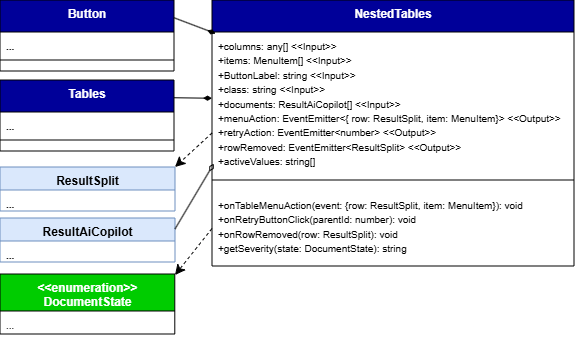

The diagram above was exported from draw.io. Its source (the exported page's mxGraphModel, read from the mxfile embedded in the PNG):
<mxGraphModel dx="5839" dy="1712" grid="0" gridSize="10" guides="1" tooltips="1" connect="1" arrows="0" fold="1" page="1" pageScale="1" pageWidth="827" pageHeight="1169" background="#ffffff" math="0" shadow="0">
  <root>
    <mxCell id="0" />
    <mxCell id="1" parent="0" />
    <mxCell id="2" edge="1" parent="1" source="3" style="rounded=0;orthogonalLoop=1;jettySize=auto;html=1;exitX=0;exitY=0.5;exitDx=0;exitDy=0;fontSize=12;startSize=8;endSize=8;dashed=1;entryX=1;entryY=0;entryDx=0;entryDy=0;" target="15">
      <mxGeometry relative="1" as="geometry" />
    </mxCell>
    <mxCell id="3" parent="1" style="swimlane;fontStyle=1;align=center;verticalAlign=top;childLayout=stackLayout;horizontal=1;startSize=32;horizontalStack=0;resizeParent=1;resizeParentMax=0;resizeLast=0;collapsible=1;marginBottom=0;whiteSpace=wrap;html=1;labelBackgroundColor=none;fillColor=#000099;strokeColor=default;fontColor=#ffffff;" value="NestedTables" vertex="1">
      <mxGeometry height="266" width="362" x="2493" y="4882" as="geometry">
        <mxRectangle height="60" width="120" x="160" y="280" as="alternateBounds" />
      </mxGeometry>
    </mxCell>
    <mxCell id="4" parent="3" style="text;strokeColor=none;fillColor=none;align=left;verticalAlign=top;spacingLeft=4;spacingRight=4;overflow=hidden;rotatable=0;points=[[0,0.5],[1,0.5]];portConstraint=eastwest;whiteSpace=wrap;html=1;labelBackgroundColor=none;" value="&lt;div&gt;&lt;font size=&quot;1&quot;&gt;+columns: any[]&amp;nbsp;&lt;/font&gt;&lt;span style=&quot;background-color: transparent;&quot;&gt;&lt;font size=&quot;1&quot;&gt;&amp;lt;&amp;lt;Input&amp;gt;&amp;gt;&lt;/font&gt;&lt;/span&gt;&lt;/div&gt;&lt;div&gt;&lt;font size=&quot;1&quot;&gt;+items: MenuItem[]&amp;nbsp;&lt;/font&gt;&lt;span style=&quot;background-color: transparent;&quot;&gt;&lt;font size=&quot;1&quot;&gt;&amp;lt;&amp;lt;Input&amp;gt;&amp;gt;&lt;/font&gt;&lt;/span&gt;&lt;/div&gt;&lt;div&gt;&lt;font size=&quot;1&quot;&gt;+ButtonLabel: string&amp;nbsp;&lt;/font&gt;&lt;span style=&quot;background-color: transparent;&quot;&gt;&lt;font size=&quot;1&quot;&gt;&amp;lt;&amp;lt;Input&amp;gt;&amp;gt;&lt;/font&gt;&lt;/span&gt;&lt;/div&gt;&lt;div&gt;&lt;font size=&quot;1&quot;&gt;+class: string&amp;nbsp;&lt;/font&gt;&lt;span style=&quot;background-color: transparent;&quot;&gt;&lt;font size=&quot;1&quot;&gt;&amp;lt;&amp;lt;Input&amp;gt;&amp;gt;&lt;/font&gt;&lt;/span&gt;&lt;/div&gt;&lt;div&gt;&lt;font size=&quot;1&quot;&gt;+documents: ResultAiCopilot[]&amp;nbsp;&lt;/font&gt;&lt;span style=&quot;background-color: transparent;&quot;&gt;&lt;font size=&quot;1&quot;&gt;&amp;lt;&amp;lt;Input&amp;gt;&amp;gt;&lt;/font&gt;&lt;/span&gt;&lt;/div&gt;&lt;div&gt;&lt;font size=&quot;1&quot;&gt;+menuAction: EventEmitter&amp;lt;{ row: ResultSplit,&amp;nbsp;&lt;/font&gt;&lt;font size=&quot;1&quot; style=&quot;background-color: transparent; color: light-dark(rgb(0, 0, 0), rgb(255, 255, 255));&quot;&gt;item: MenuItem&lt;/font&gt;&lt;span style=&quot;background-color: transparent; color: light-dark(rgb(0, 0, 0), rgb(255, 255, 255)); font-size: x-small;&quot;&gt;}&amp;gt;&amp;nbsp;&lt;/span&gt;&lt;span style=&quot;background-color: transparent;&quot;&gt;&lt;font size=&quot;1&quot;&gt;&amp;lt;&amp;lt;Output&amp;gt;&amp;gt;&lt;/font&gt;&lt;/span&gt;&lt;/div&gt;&lt;div&gt;&lt;font size=&quot;1&quot;&gt;+retryAction: EventEmitter&amp;lt;number&amp;gt;&amp;nbsp;&lt;/font&gt;&lt;span style=&quot;background-color: transparent;&quot;&gt;&lt;font size=&quot;1&quot;&gt;&amp;lt;&amp;lt;Output&amp;gt;&amp;gt;&lt;/font&gt;&lt;/span&gt;&lt;/div&gt;&lt;div&gt;&lt;font size=&quot;1&quot;&gt;+rowRemoved: EventEmitter&amp;lt;ResultSplit&amp;gt;&amp;nbsp;&lt;/font&gt;&lt;span style=&quot;background-color: transparent;&quot;&gt;&lt;font size=&quot;1&quot;&gt;&amp;lt;&amp;lt;Output&amp;gt;&amp;gt;&lt;/font&gt;&lt;/span&gt;&lt;/div&gt;&lt;div&gt;&lt;font size=&quot;1&quot;&gt;+activeValues: string[]&lt;/font&gt;&lt;/div&gt;" vertex="1">
      <mxGeometry height="137" width="362" y="32" as="geometry" />
    </mxCell>
    <mxCell id="5" parent="3" style="line;strokeWidth=1;fillColor=none;align=left;verticalAlign=middle;spacingTop=-1;spacingLeft=3;spacingRight=3;rotatable=0;labelPosition=right;points=[];portConstraint=eastwest;labelBackgroundColor=none;" value="" vertex="1">
      <mxGeometry height="22" width="362" y="169" as="geometry" />
    </mxCell>
    <mxCell id="6" parent="3" style="text;strokeColor=none;fillColor=none;align=left;verticalAlign=top;spacingLeft=4;spacingRight=4;overflow=hidden;rotatable=0;points=[[0,0.5],[1,0.5]];portConstraint=eastwest;whiteSpace=wrap;html=1;labelBackgroundColor=none;" value="&lt;div&gt;&lt;font size=&quot;1&quot;&gt;+onTableMenuAction(event: {row: ResultSplit, item: MenuItem}): void&lt;/font&gt;&lt;/div&gt;&lt;div&gt;&lt;font size=&quot;1&quot;&gt;+onRetryButtonClick(parentId: number): void&lt;/font&gt;&lt;/div&gt;&lt;div&gt;&lt;font size=&quot;1&quot;&gt;+onRowRemoved(row: ResultSplit): void&lt;/font&gt;&lt;/div&gt;&lt;div&gt;&lt;font size=&quot;1&quot;&gt;+getSeverity(state: DocumentState): string&lt;/font&gt;&lt;/div&gt;" vertex="1">
      <mxGeometry height="75" width="362" y="191" as="geometry" />
    </mxCell>
    <mxCell id="7" parent="1" style="swimlane;fontStyle=1;align=center;verticalAlign=top;childLayout=stackLayout;horizontal=1;startSize=32;horizontalStack=0;resizeParent=1;resizeParentMax=0;resizeLast=0;collapsible=1;marginBottom=0;whiteSpace=wrap;html=1;labelBackgroundColor=none;fillColor=#000099;strokeColor=default;fontColor=#ffffff;" value="Button" vertex="1">
      <mxGeometry height="71" width="174" x="2281" y="4882" as="geometry">
        <mxRectangle height="60" width="120" x="160" y="280" as="alternateBounds" />
      </mxGeometry>
    </mxCell>
    <mxCell id="8" parent="7" style="text;strokeColor=none;fillColor=none;align=left;verticalAlign=top;spacingLeft=4;spacingRight=4;overflow=hidden;rotatable=0;points=[[0,0.5],[1,0.5]];portConstraint=eastwest;whiteSpace=wrap;html=1;labelBackgroundColor=none;fontFamily=Helvetica;fontSize=12;fontColor=#ffffff;fontStyle=1;horizontal=1;" value="&lt;font size=&quot;1&quot; style=&quot;color: rgb(20, 20, 20);&quot;&gt;...&lt;/font&gt;" vertex="1">
      <mxGeometry height="17" width="174" y="32" as="geometry" />
    </mxCell>
    <mxCell id="9" parent="7" style="line;strokeWidth=1;fillColor=none;align=left;verticalAlign=middle;spacingTop=-1;spacingLeft=3;spacingRight=3;rotatable=0;labelPosition=right;points=[];portConstraint=eastwest;labelBackgroundColor=none;" value="" vertex="1">
      <mxGeometry height="22" width="174" y="49" as="geometry" />
    </mxCell>
    <mxCell id="10" edge="1" parent="1" source="7" style="rounded=0;orthogonalLoop=1;jettySize=auto;html=1;exitX=1;exitY=0.25;exitDx=0;exitDy=0;entryX=0.01;entryY=0.011;entryDx=0;entryDy=0;entryPerimeter=0;endArrow=diamondThin;endFill=1;" target="4">
      <mxGeometry relative="1" as="geometry" />
    </mxCell>
    <mxCell id="11" edge="1" parent="1" source="12" style="rounded=0;orthogonalLoop=1;jettySize=auto;html=1;exitX=1;exitY=0.25;exitDx=0;exitDy=0;endArrow=diamondThin;endFill=1;" target="4">
      <mxGeometry relative="1" as="geometry" />
    </mxCell>
    <mxCell id="12" parent="1" style="swimlane;fontStyle=1;align=center;verticalAlign=top;childLayout=stackLayout;horizontal=1;startSize=32;horizontalStack=0;resizeParent=1;resizeParentMax=0;resizeLast=0;collapsible=1;marginBottom=0;whiteSpace=wrap;html=1;labelBackgroundColor=none;fillColor=#000099;strokeColor=default;fontColor=#ffffff;" value="Tables" vertex="1">
      <mxGeometry height="71" width="174" x="2281" y="4962" as="geometry">
        <mxRectangle height="60" width="120" x="160" y="280" as="alternateBounds" />
      </mxGeometry>
    </mxCell>
    <mxCell id="13" parent="12" style="text;strokeColor=none;fillColor=none;align=left;verticalAlign=top;spacingLeft=4;spacingRight=4;overflow=hidden;rotatable=0;points=[[0,0.5],[1,0.5]];portConstraint=eastwest;whiteSpace=wrap;html=1;labelBackgroundColor=none;fontFamily=Helvetica;fontSize=12;fontColor=#ffffff;fontStyle=1;horizontal=1;" value="&lt;font size=&quot;1&quot; style=&quot;color: rgb(20, 20, 20);&quot;&gt;...&lt;/font&gt;" vertex="1">
      <mxGeometry height="17" width="174" y="32" as="geometry" />
    </mxCell>
    <mxCell id="14" parent="12" style="line;strokeWidth=1;fillColor=none;align=left;verticalAlign=middle;spacingTop=-1;spacingLeft=3;spacingRight=3;rotatable=0;labelPosition=right;points=[];portConstraint=eastwest;labelBackgroundColor=none;" value="" vertex="1">
      <mxGeometry height="22" width="174" y="49" as="geometry" />
    </mxCell>
    <mxCell id="15" parent="1" style="swimlane;fontStyle=1;align=center;verticalAlign=top;childLayout=stackLayout;horizontal=1;startSize=23;horizontalStack=0;resizeParent=1;resizeParentMax=0;resizeLast=0;collapsible=1;marginBottom=0;whiteSpace=wrap;html=1;labelBackgroundColor=none;fillColor=#dae8fc;strokeColor=#6c8ebf;fontFamily=Helvetica;fontSize=12;" value="ResultSplit" vertex="1">
      <mxGeometry height="44" width="175" x="2281" y="5049" as="geometry">
        <mxRectangle height="60" width="120" x="-1361" y="2378" as="alternateBounds" />
      </mxGeometry>
    </mxCell>
    <mxCell id="16" parent="15" style="text;strokeColor=none;fillColor=none;align=left;verticalAlign=top;spacingLeft=4;spacingRight=4;overflow=hidden;rotatable=0;points=[[0,0.5],[1,0.5]];portConstraint=eastwest;whiteSpace=wrap;html=1;labelBackgroundColor=none;fontFamily=Helvetica;fontSize=12;fontColor=#ffffff;fontStyle=1;horizontal=1;" value="&lt;font size=&quot;1&quot; style=&quot;color: rgb(20, 20, 20);&quot;&gt;...&lt;/font&gt;" vertex="1">
      <mxGeometry height="21" width="175" y="23" as="geometry" />
    </mxCell>
    <mxCell id="17" parent="1" style="swimlane;fontStyle=1;align=center;verticalAlign=top;childLayout=stackLayout;horizontal=1;startSize=23;horizontalStack=0;resizeParent=1;resizeParentMax=0;resizeLast=0;collapsible=1;marginBottom=0;whiteSpace=wrap;html=1;labelBackgroundColor=none;fillColor=#dae8fc;strokeColor=#6c8ebf;fontFamily=Helvetica;fontSize=12;" value="ResultAiCopilot" vertex="1">
      <mxGeometry height="44" width="175" x="2281" y="5100" as="geometry">
        <mxRectangle height="60" width="120" x="-1361" y="2378" as="alternateBounds" />
      </mxGeometry>
    </mxCell>
    <mxCell id="18" parent="17" style="text;strokeColor=none;fillColor=none;align=left;verticalAlign=top;spacingLeft=4;spacingRight=4;overflow=hidden;rotatable=0;points=[[0,0.5],[1,0.5]];portConstraint=eastwest;whiteSpace=wrap;html=1;labelBackgroundColor=none;fontFamily=Helvetica;fontSize=12;fontColor=#ffffff;fontStyle=1;horizontal=1;" value="&lt;font size=&quot;1&quot; style=&quot;color: rgb(20, 20, 20);&quot;&gt;...&lt;/font&gt;" vertex="1">
      <mxGeometry height="21" width="175" y="23" as="geometry" />
    </mxCell>
    <mxCell id="19" parent="1" style="swimlane;fontStyle=1;align=center;verticalAlign=top;childLayout=stackLayout;horizontal=1;startSize=37;horizontalStack=0;resizeParent=1;resizeParentMax=0;resizeLast=0;collapsible=1;marginBottom=0;whiteSpace=wrap;html=1;labelBackgroundColor=none;fillColor=#00CC00;strokeColor=default;" value="&lt;span style=&quot;color: rgb(255, 255, 255);&quot;&gt;&amp;lt;&amp;lt;enumeration&amp;gt;&amp;gt;&lt;br&gt;DocumentState&lt;/span&gt;" vertex="1">
      <mxGeometry height="60" width="174.79" x="2281" y="5156" as="geometry">
        <mxRectangle height="60" width="120" x="-1361" y="2378" as="alternateBounds" />
      </mxGeometry>
    </mxCell>
    <mxCell id="20" parent="19" style="text;strokeColor=none;fillColor=none;align=left;verticalAlign=top;spacingLeft=4;spacingRight=4;overflow=hidden;rotatable=0;points=[[0,0.5],[1,0.5]];portConstraint=eastwest;whiteSpace=wrap;html=1;labelBackgroundColor=none;" value="&lt;font size=&quot;1&quot;&gt;...&lt;/font&gt;" vertex="1">
      <mxGeometry height="23" width="174.79" y="37" as="geometry" />
    </mxCell>
    <mxCell id="21" edge="1" parent="1" source="17" style="rounded=0;orthogonalLoop=1;jettySize=auto;html=1;exitX=1;exitY=0.25;exitDx=0;exitDy=0;entryX=0.005;entryY=0.961;entryDx=0;entryDy=0;entryPerimeter=0;endArrow=diamondThin;endFill=0;" target="4">
      <mxGeometry relative="1" as="geometry" />
    </mxCell>
    <mxCell id="22" edge="1" parent="1" source="6" style="rounded=0;orthogonalLoop=1;jettySize=auto;html=1;exitX=0;exitY=0.5;exitDx=0;exitDy=0;fontSize=12;startSize=8;endSize=8;dashed=1;">
      <mxGeometry relative="1" as="geometry">
        <mxPoint x="2456" y="5157" as="targetPoint" />
      </mxGeometry>
    </mxCell>
  </root>
</mxGraphModel>